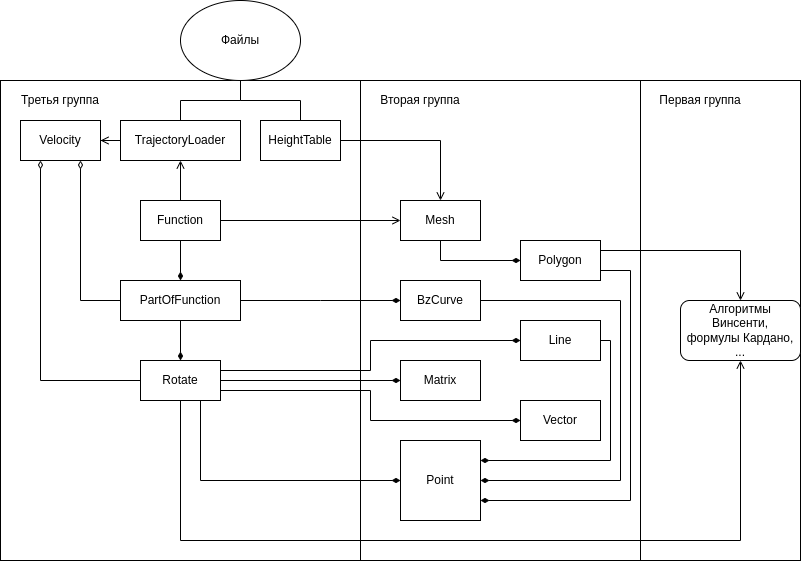

The diagram above was exported from draw.io. Its source (the exported page's mxGraphModel, read from the mxfile embedded in the PNG):
<mxGraphModel dx="1422" dy="1972" grid="1" gridSize="10" guides="1" tooltips="1" connect="1" arrows="1" fold="1" page="1" pageScale="1" pageWidth="827" pageHeight="1169" math="0" shadow="0">
  <root>
    <mxCell id="0" />
    <mxCell id="1" parent="0" />
    <mxCell id="tuF4Qkp1nQHY2aLjK-s5-50" value="" style="rounded=0;whiteSpace=wrap;html=1;" vertex="1" parent="1">
      <mxGeometry x="680" y="40" width="160" height="480" as="geometry" />
    </mxCell>
    <mxCell id="tuF4Qkp1nQHY2aLjK-s5-46" value="" style="rounded=0;whiteSpace=wrap;html=1;" vertex="1" parent="1">
      <mxGeometry x="400" y="40" width="280" height="480" as="geometry" />
    </mxCell>
    <mxCell id="tuF4Qkp1nQHY2aLjK-s5-1" value="" style="rounded=0;whiteSpace=wrap;html=1;" vertex="1" parent="1">
      <mxGeometry x="40" y="40" width="360" height="480" as="geometry" />
    </mxCell>
    <mxCell id="tuF4Qkp1nQHY2aLjK-s5-2" value="Третья группа" style="text;html=1;strokeColor=none;fillColor=none;align=center;verticalAlign=middle;whiteSpace=wrap;rounded=0;" vertex="1" parent="1">
      <mxGeometry x="40" y="40" width="120" height="40" as="geometry" />
    </mxCell>
    <mxCell id="tuF4Qkp1nQHY2aLjK-s5-4" value="Velocity" style="rounded=0;whiteSpace=wrap;html=1;" vertex="1" parent="1">
      <mxGeometry x="60" y="80" width="80" height="40" as="geometry" />
    </mxCell>
    <mxCell id="tuF4Qkp1nQHY2aLjK-s5-20" style="edgeStyle=orthogonalEdgeStyle;rounded=0;orthogonalLoop=1;jettySize=auto;html=1;exitX=0.5;exitY=1;exitDx=0;exitDy=0;entryX=0.5;entryY=0;entryDx=0;entryDy=0;endArrow=diamondThin;endFill=1;" edge="1" parent="1" source="tuF4Qkp1nQHY2aLjK-s5-5" target="tuF4Qkp1nQHY2aLjK-s5-6">
      <mxGeometry relative="1" as="geometry" />
    </mxCell>
    <mxCell id="tuF4Qkp1nQHY2aLjK-s5-25" style="edgeStyle=orthogonalEdgeStyle;rounded=0;orthogonalLoop=1;jettySize=auto;html=1;exitX=0.5;exitY=0;exitDx=0;exitDy=0;entryX=0.5;entryY=1;entryDx=0;entryDy=0;endArrow=open;endFill=0;strokeColor=default;" edge="1" parent="1" source="tuF4Qkp1nQHY2aLjK-s5-5" target="tuF4Qkp1nQHY2aLjK-s5-8">
      <mxGeometry relative="1" as="geometry" />
    </mxCell>
    <mxCell id="tuF4Qkp1nQHY2aLjK-s5-26" style="edgeStyle=orthogonalEdgeStyle;rounded=0;orthogonalLoop=1;jettySize=auto;html=1;exitX=1;exitY=0.5;exitDx=0;exitDy=0;entryX=0;entryY=0.5;entryDx=0;entryDy=0;endArrow=open;endFill=0;strokeColor=default;" edge="1" parent="1" source="tuF4Qkp1nQHY2aLjK-s5-5" target="tuF4Qkp1nQHY2aLjK-s5-16">
      <mxGeometry relative="1" as="geometry" />
    </mxCell>
    <mxCell id="tuF4Qkp1nQHY2aLjK-s5-5" value="Function" style="rounded=0;whiteSpace=wrap;html=1;" vertex="1" parent="1">
      <mxGeometry x="180" y="160" width="80" height="40" as="geometry" />
    </mxCell>
    <mxCell id="tuF4Qkp1nQHY2aLjK-s5-19" style="edgeStyle=orthogonalEdgeStyle;rounded=0;orthogonalLoop=1;jettySize=auto;html=1;exitX=0.5;exitY=1;exitDx=0;exitDy=0;entryX=0.5;entryY=0;entryDx=0;entryDy=0;strokeColor=default;endArrow=diamondThin;endFill=1;" edge="1" parent="1" source="tuF4Qkp1nQHY2aLjK-s5-6" target="tuF4Qkp1nQHY2aLjK-s5-7">
      <mxGeometry relative="1" as="geometry" />
    </mxCell>
    <mxCell id="tuF4Qkp1nQHY2aLjK-s5-22" style="edgeStyle=orthogonalEdgeStyle;rounded=0;orthogonalLoop=1;jettySize=auto;html=1;exitX=0;exitY=0.5;exitDx=0;exitDy=0;entryX=0.75;entryY=1;entryDx=0;entryDy=0;endArrow=diamondThin;endFill=0;" edge="1" parent="1" source="tuF4Qkp1nQHY2aLjK-s5-6" target="tuF4Qkp1nQHY2aLjK-s5-4">
      <mxGeometry relative="1" as="geometry" />
    </mxCell>
    <mxCell id="tuF4Qkp1nQHY2aLjK-s5-31" style="edgeStyle=orthogonalEdgeStyle;rounded=0;orthogonalLoop=1;jettySize=auto;html=1;exitX=1;exitY=0.5;exitDx=0;exitDy=0;endArrow=diamondThin;endFill=1;strokeColor=default;entryX=0;entryY=0.5;entryDx=0;entryDy=0;" edge="1" parent="1" source="tuF4Qkp1nQHY2aLjK-s5-6" target="tuF4Qkp1nQHY2aLjK-s5-13">
      <mxGeometry relative="1" as="geometry">
        <Array as="points">
          <mxPoint x="360" y="260" />
          <mxPoint x="360" y="260" />
        </Array>
      </mxGeometry>
    </mxCell>
    <mxCell id="tuF4Qkp1nQHY2aLjK-s5-32" style="edgeStyle=orthogonalEdgeStyle;rounded=0;orthogonalLoop=1;jettySize=auto;html=1;exitX=0.25;exitY=1;exitDx=0;exitDy=0;endArrow=open;endFill=0;strokeColor=default;startArrow=none;entryX=0.5;entryY=1;entryDx=0;entryDy=0;" edge="1" parent="1" source="tuF4Qkp1nQHY2aLjK-s5-7" target="tuF4Qkp1nQHY2aLjK-s5-17">
      <mxGeometry relative="1" as="geometry">
        <Array as="points">
          <mxPoint x="220" y="360" />
          <mxPoint x="220" y="500" />
          <mxPoint x="780" y="500" />
        </Array>
      </mxGeometry>
    </mxCell>
    <mxCell id="tuF4Qkp1nQHY2aLjK-s5-6" value="PartOfFunction" style="rounded=0;whiteSpace=wrap;html=1;" vertex="1" parent="1">
      <mxGeometry x="160" y="240" width="120" height="40" as="geometry" />
    </mxCell>
    <mxCell id="tuF4Qkp1nQHY2aLjK-s5-23" style="edgeStyle=orthogonalEdgeStyle;rounded=0;orthogonalLoop=1;jettySize=auto;html=1;exitX=0;exitY=0.5;exitDx=0;exitDy=0;entryX=0.25;entryY=1;entryDx=0;entryDy=0;endArrow=diamondThin;endFill=0;" edge="1" parent="1" source="tuF4Qkp1nQHY2aLjK-s5-7" target="tuF4Qkp1nQHY2aLjK-s5-4">
      <mxGeometry relative="1" as="geometry" />
    </mxCell>
    <mxCell id="tuF4Qkp1nQHY2aLjK-s5-28" style="edgeStyle=orthogonalEdgeStyle;rounded=0;orthogonalLoop=1;jettySize=auto;html=1;exitX=1;exitY=0.5;exitDx=0;exitDy=0;endArrow=diamondThin;endFill=1;strokeColor=default;entryX=0;entryY=0.5;entryDx=0;entryDy=0;" edge="1" parent="1" source="tuF4Qkp1nQHY2aLjK-s5-7" target="tuF4Qkp1nQHY2aLjK-s5-12">
      <mxGeometry relative="1" as="geometry" />
    </mxCell>
    <mxCell id="tuF4Qkp1nQHY2aLjK-s5-29" style="edgeStyle=orthogonalEdgeStyle;rounded=0;orthogonalLoop=1;jettySize=auto;html=1;exitX=1;exitY=0.75;exitDx=0;exitDy=0;endArrow=diamondThin;endFill=1;strokeColor=default;entryX=0;entryY=0.5;entryDx=0;entryDy=0;" edge="1" parent="1" source="tuF4Qkp1nQHY2aLjK-s5-7" target="tuF4Qkp1nQHY2aLjK-s5-11">
      <mxGeometry relative="1" as="geometry" />
    </mxCell>
    <mxCell id="tuF4Qkp1nQHY2aLjK-s5-30" style="edgeStyle=orthogonalEdgeStyle;rounded=0;orthogonalLoop=1;jettySize=auto;html=1;exitX=0.75;exitY=1;exitDx=0;exitDy=0;endArrow=diamondThin;endFill=1;strokeColor=default;entryX=0;entryY=0.5;entryDx=0;entryDy=0;" edge="1" parent="1" source="tuF4Qkp1nQHY2aLjK-s5-7" target="tuF4Qkp1nQHY2aLjK-s5-10">
      <mxGeometry relative="1" as="geometry" />
    </mxCell>
    <mxCell id="tuF4Qkp1nQHY2aLjK-s5-37" style="edgeStyle=orthogonalEdgeStyle;rounded=0;orthogonalLoop=1;jettySize=auto;html=1;exitX=1;exitY=0.25;exitDx=0;exitDy=0;endArrow=diamondThin;endFill=1;strokeColor=default;entryX=0;entryY=0.5;entryDx=0;entryDy=0;" edge="1" parent="1" source="tuF4Qkp1nQHY2aLjK-s5-7" target="tuF4Qkp1nQHY2aLjK-s5-14">
      <mxGeometry relative="1" as="geometry" />
    </mxCell>
    <mxCell id="tuF4Qkp1nQHY2aLjK-s5-39" style="edgeStyle=orthogonalEdgeStyle;rounded=0;orthogonalLoop=1;jettySize=auto;html=1;entryX=1;entryY=0.5;entryDx=0;entryDy=0;endArrow=open;endFill=0;strokeColor=default;" edge="1" parent="1" source="tuF4Qkp1nQHY2aLjK-s5-8" target="tuF4Qkp1nQHY2aLjK-s5-4">
      <mxGeometry relative="1" as="geometry" />
    </mxCell>
    <mxCell id="tuF4Qkp1nQHY2aLjK-s5-8" value="TrajectoryLoader" style="rounded=0;whiteSpace=wrap;html=1;" vertex="1" parent="1">
      <mxGeometry x="160" y="80" width="120" height="40" as="geometry" />
    </mxCell>
    <mxCell id="tuF4Qkp1nQHY2aLjK-s5-27" style="edgeStyle=orthogonalEdgeStyle;rounded=0;orthogonalLoop=1;jettySize=auto;html=1;exitX=1;exitY=0.5;exitDx=0;exitDy=0;entryX=0.5;entryY=0;entryDx=0;entryDy=0;endArrow=open;endFill=0;strokeColor=default;" edge="1" parent="1" source="tuF4Qkp1nQHY2aLjK-s5-9" target="tuF4Qkp1nQHY2aLjK-s5-16">
      <mxGeometry relative="1" as="geometry" />
    </mxCell>
    <mxCell id="tuF4Qkp1nQHY2aLjK-s5-9" value="HeightTable" style="rounded=0;whiteSpace=wrap;html=1;" vertex="1" parent="1">
      <mxGeometry x="300" y="80" width="80" height="40" as="geometry" />
    </mxCell>
    <mxCell id="tuF4Qkp1nQHY2aLjK-s5-10" value="Point" style="rounded=0;whiteSpace=wrap;html=1;" vertex="1" parent="1">
      <mxGeometry x="440" y="400" width="80" height="80" as="geometry" />
    </mxCell>
    <mxCell id="tuF4Qkp1nQHY2aLjK-s5-11" value="Vector" style="rounded=0;whiteSpace=wrap;html=1;" vertex="1" parent="1">
      <mxGeometry x="560" y="360" width="80" height="40" as="geometry" />
    </mxCell>
    <mxCell id="tuF4Qkp1nQHY2aLjK-s5-12" value="Matrix&lt;span style=&quot;color: rgba(0 , 0 , 0 , 0) ; font-family: monospace ; font-size: 0px&quot;&gt;%3CmxGraphModel%3E%3Croot%3E%3CmxCell%20id%3D%220%22%2F%3E%3CmxCell%20id%3D%221%22%20parent%3D%220%22%2F%3E%3CmxCell%20id%3D%222%22%20value%3D%22Point%22%20style%3D%22rounded%3D0%3BwhiteSpace%3Dwrap%3Bhtml%3D1%3B%22%20vertex%3D%221%22%20parent%3D%221%22%3E%3CmxGeometry%20x%3D%2240%22%20y%3D%22320%22%20width%3D%2280%22%20height%3D%2240%22%20as%3D%22geometry%22%2F%3E%3C%2FmxCell%3E%3C%2Froot%3E%3C%2FmxGraphModel%3E&lt;/span&gt;" style="rounded=0;whiteSpace=wrap;html=1;" vertex="1" parent="1">
      <mxGeometry x="440" y="320" width="80" height="40" as="geometry" />
    </mxCell>
    <mxCell id="tuF4Qkp1nQHY2aLjK-s5-35" style="edgeStyle=orthogonalEdgeStyle;rounded=0;orthogonalLoop=1;jettySize=auto;html=1;exitX=1;exitY=0.5;exitDx=0;exitDy=0;entryX=1;entryY=0.5;entryDx=0;entryDy=0;endArrow=diamondThin;endFill=1;strokeColor=default;" edge="1" parent="1" source="tuF4Qkp1nQHY2aLjK-s5-13" target="tuF4Qkp1nQHY2aLjK-s5-10">
      <mxGeometry relative="1" as="geometry">
        <Array as="points">
          <mxPoint x="660" y="260" />
          <mxPoint x="660" y="440" />
        </Array>
      </mxGeometry>
    </mxCell>
    <mxCell id="tuF4Qkp1nQHY2aLjK-s5-13" value="BzCurve" style="rounded=0;whiteSpace=wrap;html=1;" vertex="1" parent="1">
      <mxGeometry x="440" y="240" width="80" height="40" as="geometry" />
    </mxCell>
    <mxCell id="tuF4Qkp1nQHY2aLjK-s5-40" style="edgeStyle=orthogonalEdgeStyle;rounded=0;orthogonalLoop=1;jettySize=auto;html=1;entryX=1;entryY=0.25;entryDx=0;entryDy=0;endArrow=diamondThin;endFill=1;strokeColor=default;exitX=1;exitY=0.5;exitDx=0;exitDy=0;" edge="1" parent="1" source="tuF4Qkp1nQHY2aLjK-s5-14" target="tuF4Qkp1nQHY2aLjK-s5-10">
      <mxGeometry relative="1" as="geometry">
        <Array as="points">
          <mxPoint x="650" y="300" />
          <mxPoint x="650" y="420" />
        </Array>
      </mxGeometry>
    </mxCell>
    <mxCell id="tuF4Qkp1nQHY2aLjK-s5-14" value="Line" style="rounded=0;whiteSpace=wrap;html=1;" vertex="1" parent="1">
      <mxGeometry x="560" y="280" width="80" height="40" as="geometry" />
    </mxCell>
    <mxCell id="tuF4Qkp1nQHY2aLjK-s5-33" style="edgeStyle=orthogonalEdgeStyle;rounded=0;orthogonalLoop=1;jettySize=auto;html=1;exitX=1;exitY=0.25;exitDx=0;exitDy=0;endArrow=open;endFill=0;strokeColor=default;" edge="1" parent="1" source="tuF4Qkp1nQHY2aLjK-s5-15" target="tuF4Qkp1nQHY2aLjK-s5-17">
      <mxGeometry relative="1" as="geometry" />
    </mxCell>
    <mxCell id="tuF4Qkp1nQHY2aLjK-s5-45" style="edgeStyle=orthogonalEdgeStyle;rounded=0;orthogonalLoop=1;jettySize=auto;html=1;exitX=1;exitY=0.75;exitDx=0;exitDy=0;entryX=1;entryY=0.75;entryDx=0;entryDy=0;endArrow=diamondThin;endFill=1;strokeColor=default;" edge="1" parent="1" source="tuF4Qkp1nQHY2aLjK-s5-15" target="tuF4Qkp1nQHY2aLjK-s5-10">
      <mxGeometry relative="1" as="geometry">
        <Array as="points">
          <mxPoint x="670" y="230" />
          <mxPoint x="670" y="460" />
        </Array>
      </mxGeometry>
    </mxCell>
    <mxCell id="tuF4Qkp1nQHY2aLjK-s5-15" value="Polygon" style="rounded=0;whiteSpace=wrap;html=1;" vertex="1" parent="1">
      <mxGeometry x="560" y="200" width="80" height="40" as="geometry" />
    </mxCell>
    <mxCell id="tuF4Qkp1nQHY2aLjK-s5-36" style="edgeStyle=orthogonalEdgeStyle;rounded=0;orthogonalLoop=1;jettySize=auto;html=1;exitX=0.5;exitY=1;exitDx=0;exitDy=0;endArrow=diamondThin;endFill=1;strokeColor=default;" edge="1" parent="1" source="tuF4Qkp1nQHY2aLjK-s5-16" target="tuF4Qkp1nQHY2aLjK-s5-15">
      <mxGeometry relative="1" as="geometry" />
    </mxCell>
    <mxCell id="tuF4Qkp1nQHY2aLjK-s5-16" value="Mesh" style="rounded=0;whiteSpace=wrap;html=1;" vertex="1" parent="1">
      <mxGeometry x="440" y="160" width="80" height="40" as="geometry" />
    </mxCell>
    <mxCell id="tuF4Qkp1nQHY2aLjK-s5-17" value="Алгоритмы Винсенти,&lt;br&gt;формулы Кардано, ..." style="rounded=1;whiteSpace=wrap;html=1;" vertex="1" parent="1">
      <mxGeometry x="720" y="260" width="120" height="60" as="geometry" />
    </mxCell>
    <mxCell id="tuF4Qkp1nQHY2aLjK-s5-7" value="Rotate" style="rounded=0;whiteSpace=wrap;html=1;" vertex="1" parent="1">
      <mxGeometry x="180" y="320" width="80" height="40" as="geometry" />
    </mxCell>
    <mxCell id="tuF4Qkp1nQHY2aLjK-s5-43" style="edgeStyle=orthogonalEdgeStyle;rounded=0;orthogonalLoop=1;jettySize=auto;html=1;entryX=0.5;entryY=0;entryDx=0;entryDy=0;endArrow=none;endFill=0;strokeColor=default;" edge="1" parent="1" source="tuF4Qkp1nQHY2aLjK-s5-42" target="tuF4Qkp1nQHY2aLjK-s5-9">
      <mxGeometry relative="1" as="geometry" />
    </mxCell>
    <mxCell id="tuF4Qkp1nQHY2aLjK-s5-44" style="edgeStyle=orthogonalEdgeStyle;rounded=0;orthogonalLoop=1;jettySize=auto;html=1;endArrow=none;endFill=0;strokeColor=default;" edge="1" parent="1" source="tuF4Qkp1nQHY2aLjK-s5-42" target="tuF4Qkp1nQHY2aLjK-s5-8">
      <mxGeometry relative="1" as="geometry" />
    </mxCell>
    <mxCell id="tuF4Qkp1nQHY2aLjK-s5-42" value="Файлы" style="ellipse;whiteSpace=wrap;html=1;" vertex="1" parent="1">
      <mxGeometry x="220" y="-40" width="120" height="80" as="geometry" />
    </mxCell>
    <mxCell id="tuF4Qkp1nQHY2aLjK-s5-48" value="Вторая группа" style="text;html=1;strokeColor=none;fillColor=none;align=center;verticalAlign=middle;whiteSpace=wrap;rounded=0;" vertex="1" parent="1">
      <mxGeometry x="400" y="40" width="120" height="40" as="geometry" />
    </mxCell>
    <mxCell id="tuF4Qkp1nQHY2aLjK-s5-49" value="Первая группа" style="text;html=1;strokeColor=none;fillColor=none;align=center;verticalAlign=middle;whiteSpace=wrap;rounded=0;" vertex="1" parent="1">
      <mxGeometry x="680" y="40" width="120" height="40" as="geometry" />
    </mxCell>
  </root>
</mxGraphModel>